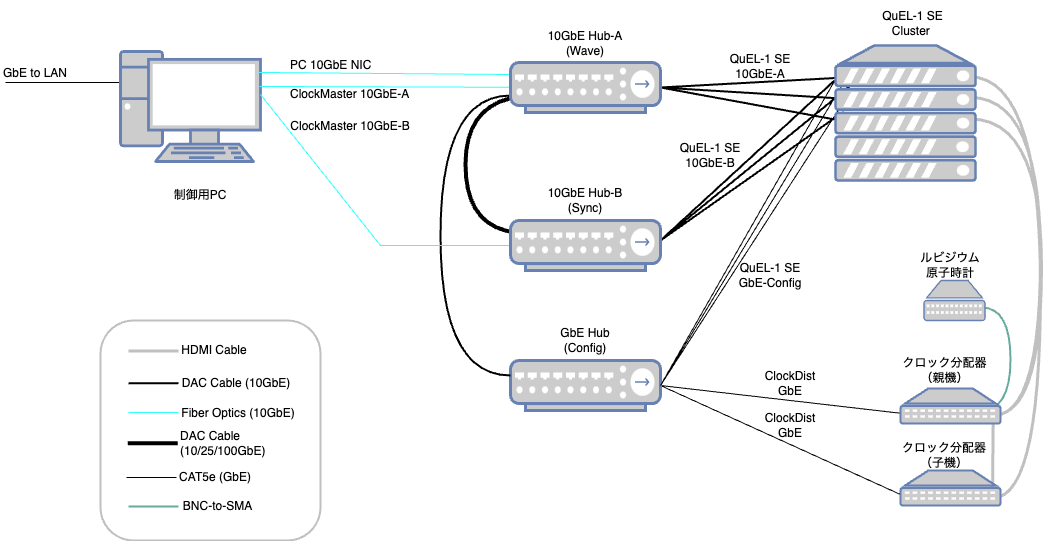

The diagram above was exported from draw.io. Its source (the exported page's mxGraphModel, read from the mxfile embedded in the PNG):
<mxGraphModel dx="2044" dy="824" grid="1" gridSize="10" guides="1" tooltips="1" connect="1" arrows="1" fold="1" page="1" pageScale="1" pageWidth="850" pageHeight="1100" math="0" shadow="0">
  <root>
    <mxCell id="0" />
    <mxCell id="1" parent="0" />
    <mxCell id="cBlAL9TJw4jHn37KUmX3-70" value="" style="endArrow=none;html=1;rounded=0;exitX=1;exitY=0.5;exitDx=0;exitDy=0;exitPerimeter=0;entryX=0.11;entryY=0.743;entryDx=0;entryDy=0;entryPerimeter=0;" parent="1" source="cBlAL9TJw4jHn37KUmX3-4" target="cBlAL9TJw4jHn37KUmX3-59" edge="1">
      <mxGeometry width="50" height="50" relative="1" as="geometry">
        <mxPoint x="760" y="300" as="sourcePoint" />
        <mxPoint x="810" y="250" as="targetPoint" />
      </mxGeometry>
    </mxCell>
    <mxCell id="I8ZTrOrWe6QbUeMSjYkV-8" value="" style="endArrow=none;html=1;rounded=0;entryX=0.943;entryY=0.675;entryDx=0;entryDy=0;entryPerimeter=0;exitX=0.78;exitY=0.657;exitDx=0;exitDy=0;exitPerimeter=0;edgeStyle=orthogonalEdgeStyle;curved=1;strokeWidth=2;strokeColor=#67AB9F;" parent="1" source="cBlAL9TJw4jHn37KUmX3-59" target="I8ZTrOrWe6QbUeMSjYkV-5" edge="1">
      <mxGeometry width="50" height="50" relative="1" as="geometry">
        <mxPoint x="470" y="450" as="sourcePoint" />
        <mxPoint x="520" y="400" as="targetPoint" />
        <Array as="points">
          <mxPoint x="1000" y="471" />
          <mxPoint x="1000" y="367" />
        </Array>
      </mxGeometry>
    </mxCell>
    <mxCell id="cBlAL9TJw4jHn37KUmX3-29" value="" style="endArrow=none;html=1;rounded=0;entryX=-0.021;entryY=0.282;entryDx=0;entryDy=0;entryPerimeter=0;" parent="1" edge="1">
      <mxGeometry width="50" height="50" relative="1" as="geometry">
        <mxPoint x="-5" y="142" as="sourcePoint" />
        <mxPoint x="112.05999999999995" y="142.01999999999998" as="targetPoint" />
      </mxGeometry>
    </mxCell>
    <mxCell id="cBlAL9TJw4jHn37KUmX3-75" value="" style="endArrow=none;html=1;rounded=0;entryX=0.927;entryY=0.872;entryDx=0;entryDy=0;entryPerimeter=0;exitX=0.92;exitY=0.702;exitDx=0;exitDy=0;exitPerimeter=0;strokeWidth=3;strokeColor=#c0c0c0;" parent="1" source="cBlAL9TJw4jHn37KUmX3-58" target="cBlAL9TJw4jHn37KUmX3-59" edge="1">
      <mxGeometry width="50" height="50" relative="1" as="geometry">
        <mxPoint x="760" y="300" as="sourcePoint" />
        <mxPoint x="810" y="250" as="targetPoint" />
      </mxGeometry>
    </mxCell>
    <mxCell id="cBlAL9TJw4jHn37KUmX3-69" value="" style="endArrow=none;html=1;rounded=0;exitX=1;exitY=0.5;exitDx=0;exitDy=0;exitPerimeter=0;entryX=0.058;entryY=0.762;entryDx=0;entryDy=0;entryPerimeter=0;" parent="1" source="cBlAL9TJw4jHn37KUmX3-4" target="cBlAL9TJw4jHn37KUmX3-58" edge="1">
      <mxGeometry width="50" height="50" relative="1" as="geometry">
        <mxPoint x="760" y="300" as="sourcePoint" />
        <mxPoint x="894.5999999999999" y="453.81999999999994" as="targetPoint" />
      </mxGeometry>
    </mxCell>
    <mxCell id="cBlAL9TJw4jHn37KUmX3-68" value="" style="endArrow=none;html=1;rounded=0;entryX=0.954;entryY=0.231;entryDx=0;entryDy=0;entryPerimeter=0;exitX=0.934;exitY=0.754;exitDx=0;exitDy=0;exitPerimeter=0;edgeStyle=orthogonalEdgeStyle;curved=1;strokeColor=#c0c0c0;strokeWidth=3;" parent="1" source="cBlAL9TJw4jHn37KUmX3-59" edge="1">
      <mxGeometry width="50" height="50" relative="1" as="geometry">
        <mxPoint x="977.2000000000003" y="506.4950000000001" as="sourcePoint" />
        <mxPoint x="960" y="178.5" as="targetPoint" />
        <Array as="points">
          <mxPoint x="1031" y="474" />
          <mxPoint x="1031" y="179" />
        </Array>
      </mxGeometry>
    </mxCell>
    <mxCell id="cBlAL9TJw4jHn37KUmX3-67" value="" style="endArrow=none;html=1;rounded=0;entryX=0.954;entryY=0.231;entryDx=0;entryDy=0;entryPerimeter=0;exitX=0.927;exitY=0.773;exitDx=0;exitDy=0;exitPerimeter=0;edgeStyle=orthogonalEdgeStyle;curved=1;strokeColor=#c0c0c0;strokeWidth=3;" parent="1" source="cBlAL9TJw4jHn37KUmX3-59" edge="1">
      <mxGeometry width="50" height="50" relative="1" as="geometry">
        <mxPoint x="984" y="470" as="sourcePoint" />
        <mxPoint x="960" y="157" as="targetPoint" />
        <Array as="points">
          <mxPoint x="1030" y="475" />
          <mxPoint x="1030" y="157" />
        </Array>
      </mxGeometry>
    </mxCell>
    <mxCell id="cBlAL9TJw4jHn37KUmX3-66" value="" style="endArrow=none;html=1;rounded=0;entryX=0.954;entryY=0.231;entryDx=0;entryDy=0;entryPerimeter=0;exitX=0.927;exitY=0.778;exitDx=0;exitDy=0;exitPerimeter=0;edgeStyle=orthogonalEdgeStyle;curved=1;strokeColor=#c0c0c0;strokeWidth=3;" parent="1" source="cBlAL9TJw4jHn37KUmX3-58" target="cBlAL9TJw4jHn37KUmX3-8" edge="1">
      <mxGeometry width="50" height="50" relative="1" as="geometry">
        <mxPoint x="790" y="320" as="sourcePoint" />
        <mxPoint x="840" y="270" as="targetPoint" />
        <Array as="points">
          <mxPoint x="1030" y="557" />
          <mxPoint x="1030" y="136" />
        </Array>
      </mxGeometry>
    </mxCell>
    <mxCell id="cBlAL9TJw4jHn37KUmX3-4" value="" style="fontColor=#0066CC;verticalAlign=top;verticalLabelPosition=bottom;labelPosition=center;align=center;html=1;outlineConnect=0;fillColor=#CCCCCC;strokeColor=#6881B3;gradientColor=none;gradientDirection=north;strokeWidth=2;shape=mxgraph.networks.hub;" parent="1" vertex="1">
      <mxGeometry x="500" y="420" width="150" height="50" as="geometry" />
    </mxCell>
    <mxCell id="cBlAL9TJw4jHn37KUmX3-7" value="" style="fontColor=#0066CC;verticalAlign=top;verticalLabelPosition=bottom;labelPosition=center;align=center;html=1;outlineConnect=0;fillColor=#CCCCCC;strokeColor=#6881B3;gradientColor=none;gradientDirection=north;strokeWidth=2;shape=mxgraph.networks.pc;" parent="1" vertex="1">
      <mxGeometry x="110" y="111" width="140" height="110" as="geometry" />
    </mxCell>
    <mxCell id="cBlAL9TJw4jHn37KUmX3-9" value="10GbE Hub-A&lt;br&gt;(Wave)" style="text;html=1;strokeColor=none;fillColor=none;align=center;verticalAlign=middle;whiteSpace=wrap;rounded=0;" parent="1" vertex="1">
      <mxGeometry x="520" y="88" width="110" height="30" as="geometry" />
    </mxCell>
    <mxCell id="cBlAL9TJw4jHn37KUmX3-10" value="10GbE Hub-B&lt;br&gt;(Sync)" style="text;html=1;strokeColor=none;fillColor=none;align=center;verticalAlign=middle;whiteSpace=wrap;rounded=0;" parent="1" vertex="1">
      <mxGeometry x="525" y="245" width="100" height="30" as="geometry" />
    </mxCell>
    <mxCell id="cBlAL9TJw4jHn37KUmX3-12" value="GbE Hub&lt;br&gt;(Config)" style="text;html=1;strokeColor=none;fillColor=none;align=center;verticalAlign=middle;whiteSpace=wrap;rounded=0;" parent="1" vertex="1">
      <mxGeometry x="545" y="390" width="60" height="20" as="geometry" />
    </mxCell>
    <mxCell id="cBlAL9TJw4jHn37KUmX3-16" value="クロック分配器（親機）" style="text;html=1;strokeColor=none;fillColor=none;align=center;verticalAlign=middle;whiteSpace=wrap;rounded=0;" parent="1" vertex="1">
      <mxGeometry x="890" y="415" width="89" height="30" as="geometry" />
    </mxCell>
    <mxCell id="cBlAL9TJw4jHn37KUmX3-23" value="" style="endArrow=none;html=1;rounded=0;entryX=0.1;entryY=1;entryDx=0;entryDy=0;entryPerimeter=0;exitX=0.1;exitY=1;exitDx=0;exitDy=0;exitPerimeter=0;edgeStyle=orthogonalEdgeStyle;curved=1;strokeWidth=2;" parent="1" edge="1">
      <mxGeometry width="50" height="50" relative="1" as="geometry">
        <mxPoint x="500" y="435" as="sourcePoint" />
        <mxPoint x="500" y="155" as="targetPoint" />
        <Array as="points">
          <mxPoint x="430" y="435" />
          <mxPoint x="430" y="155" />
        </Array>
      </mxGeometry>
    </mxCell>
    <mxCell id="cBlAL9TJw4jHn37KUmX3-27" value="" style="endArrow=none;html=1;rounded=0;exitX=0.993;exitY=0.318;exitDx=0;exitDy=0;exitPerimeter=0;strokeColor=#33FFFF;" parent="1" source="cBlAL9TJw4jHn37KUmX3-7" target="cBlAL9TJw4jHn37KUmX3-2" edge="1">
      <mxGeometry width="50" height="50" relative="1" as="geometry">
        <mxPoint x="450" y="460" as="sourcePoint" />
        <mxPoint x="490" y="140" as="targetPoint" />
      </mxGeometry>
    </mxCell>
    <mxCell id="cBlAL9TJw4jHn37KUmX3-28" value="" style="endArrow=none;html=1;rounded=0;exitX=1;exitY=0.391;exitDx=0;exitDy=0;exitPerimeter=0;entryX=0;entryY=0.5;entryDx=0;entryDy=0;entryPerimeter=0;strokeColor=#33FFFF;" parent="1" source="cBlAL9TJw4jHn37KUmX3-7" target="cBlAL9TJw4jHn37KUmX3-3" edge="1">
      <mxGeometry width="50" height="50" relative="1" as="geometry">
        <mxPoint x="450" y="460" as="sourcePoint" />
        <mxPoint x="500" y="410" as="targetPoint" />
        <Array as="points">
          <mxPoint x="370" y="305" />
        </Array>
      </mxGeometry>
    </mxCell>
    <mxCell id="cBlAL9TJw4jHn37KUmX3-30" value="PC 10GbE NIC&lt;br&gt;&lt;br&gt;ClockMaster 10GbE-A" style="text;html=1;strokeColor=none;fillColor=none;align=left;verticalAlign=middle;whiteSpace=wrap;rounded=0;" parent="1" vertex="1">
      <mxGeometry x="278" y="122" width="180" height="34" as="geometry" />
    </mxCell>
    <mxCell id="cBlAL9TJw4jHn37KUmX3-32" value="" style="endArrow=none;html=1;rounded=0;exitX=1;exitY=0.145;exitDx=0;exitDy=0;exitPerimeter=0;entryX=0.013;entryY=0.14;entryDx=0;entryDy=0;entryPerimeter=0;strokeColor=#33FFFF;" parent="1" edge="1">
      <mxGeometry width="50" height="50" relative="1" as="geometry">
        <mxPoint x="248" y="131.95000000000005" as="sourcePoint" />
        <mxPoint x="499.9499999999998" y="134" as="targetPoint" />
      </mxGeometry>
    </mxCell>
    <mxCell id="cBlAL9TJw4jHn37KUmX3-35" value="ClockMaster 10GbE-B" style="text;html=1;strokeColor=none;fillColor=none;align=center;verticalAlign=middle;whiteSpace=wrap;rounded=0;" parent="1" vertex="1">
      <mxGeometry x="275" y="171" width="130" height="30" as="geometry" />
    </mxCell>
    <mxCell id="cBlAL9TJw4jHn37KUmX3-36" value="GbE to LAN" style="text;html=1;strokeColor=none;fillColor=none;align=center;verticalAlign=middle;whiteSpace=wrap;rounded=0;" parent="1" vertex="1">
      <mxGeometry x="-10" y="118" width="70" height="30" as="geometry" />
    </mxCell>
    <mxCell id="cBlAL9TJw4jHn37KUmX3-38" value="" style="endArrow=none;html=1;rounded=0;entryX=0.368;entryY=0.22;entryDx=0;entryDy=0;entryPerimeter=0;strokeWidth=2;" parent="1" target="cBlAL9TJw4jHn37KUmX3-8" edge="1">
      <mxGeometry width="50" height="50" relative="1" as="geometry">
        <mxPoint x="650" y="147" as="sourcePoint" />
        <mxPoint x="820" y="140" as="targetPoint" />
      </mxGeometry>
    </mxCell>
    <mxCell id="cBlAL9TJw4jHn37KUmX3-39" value="" style="endArrow=none;html=1;rounded=0;entryX=0.299;entryY=0.409;entryDx=0;entryDy=0;entryPerimeter=0;exitX=1;exitY=0.5;exitDx=0;exitDy=0;exitPerimeter=0;strokeWidth=2;" parent="1" source="cBlAL9TJw4jHn37KUmX3-2" target="cBlAL9TJw4jHn37KUmX3-8" edge="1">
      <mxGeometry width="50" height="50" relative="1" as="geometry">
        <mxPoint x="400" y="450" as="sourcePoint" />
        <mxPoint x="450" y="400" as="targetPoint" />
      </mxGeometry>
    </mxCell>
    <mxCell id="cBlAL9TJw4jHn37KUmX3-40" value="" style="endArrow=none;html=1;rounded=0;exitX=1;exitY=0.5;exitDx=0;exitDy=0;exitPerimeter=0;strokeWidth=2;" parent="1" source="cBlAL9TJw4jHn37KUmX3-2" edge="1">
      <mxGeometry width="50" height="50" relative="1" as="geometry">
        <mxPoint x="400" y="450" as="sourcePoint" />
        <mxPoint x="830" y="180" as="targetPoint" />
      </mxGeometry>
    </mxCell>
    <mxCell id="cBlAL9TJw4jHn37KUmX3-41" value="" style="endArrow=none;html=1;rounded=0;entryX=-0.007;entryY=0.259;entryDx=0;entryDy=0;entryPerimeter=0;strokeWidth=2;" parent="1" target="cBlAL9TJw4jHn37KUmX3-8" edge="1">
      <mxGeometry width="50" height="50" relative="1" as="geometry">
        <mxPoint x="650" y="300" as="sourcePoint" />
        <mxPoint x="450" y="400" as="targetPoint" />
      </mxGeometry>
    </mxCell>
    <mxCell id="cBlAL9TJw4jHn37KUmX3-42" value="" style="endArrow=none;html=1;rounded=0;entryX=0.102;entryY=0.302;entryDx=0;entryDy=0;entryPerimeter=0;strokeWidth=2;" parent="1" target="cBlAL9TJw4jHn37KUmX3-8" edge="1">
      <mxGeometry width="50" height="50" relative="1" as="geometry">
        <mxPoint x="650" y="300" as="sourcePoint" />
        <mxPoint x="820" y="160" as="targetPoint" />
      </mxGeometry>
    </mxCell>
    <mxCell id="cBlAL9TJw4jHn37KUmX3-43" value="" style="endArrow=none;html=1;rounded=0;entryX=0.057;entryY=0.491;entryDx=0;entryDy=0;entryPerimeter=0;strokeWidth=2;" parent="1" target="cBlAL9TJw4jHn37KUmX3-8" edge="1">
      <mxGeometry width="50" height="50" relative="1" as="geometry">
        <mxPoint x="650" y="300" as="sourcePoint" />
        <mxPoint x="920" y="180" as="targetPoint" />
      </mxGeometry>
    </mxCell>
    <mxCell id="cBlAL9TJw4jHn37KUmX3-44" value="QuEL-1 SE&lt;br&gt;Cluster&amp;nbsp;" style="text;html=1;strokeColor=none;fillColor=none;align=center;verticalAlign=middle;whiteSpace=wrap;rounded=0;" parent="1" vertex="1">
      <mxGeometry x="845" y="60" width="115" height="45" as="geometry" />
    </mxCell>
    <mxCell id="cBlAL9TJw4jHn37KUmX3-45" value="" style="endArrow=none;html=1;rounded=0;entryX=0.1;entryY=1;entryDx=0;entryDy=0;entryPerimeter=0;exitX=0.11;exitY=0.254;exitDx=0;exitDy=0;exitPerimeter=0;edgeStyle=orthogonalEdgeStyle;curved=1;strokeWidth=4;" parent="1" source="cBlAL9TJw4jHn37KUmX3-3" edge="1">
      <mxGeometry width="50" height="50" relative="1" as="geometry">
        <mxPoint x="525" y="435" as="sourcePoint" />
        <mxPoint x="525" y="155" as="targetPoint" />
        <Array as="points">
          <mxPoint x="455" y="293" />
          <mxPoint x="455" y="155" />
        </Array>
      </mxGeometry>
    </mxCell>
    <mxCell id="cBlAL9TJw4jHn37KUmX3-2" value="" style="fontColor=#0066CC;verticalAlign=top;verticalLabelPosition=bottom;labelPosition=center;align=center;html=1;outlineConnect=0;fillColor=#CCCCCC;strokeColor=#6881B3;gradientColor=none;gradientDirection=north;strokeWidth=2;shape=mxgraph.networks.hub;" parent="1" vertex="1">
      <mxGeometry x="500" y="122" width="150" height="50" as="geometry" />
    </mxCell>
    <mxCell id="cBlAL9TJw4jHn37KUmX3-3" value="" style="fontColor=#0066CC;verticalAlign=top;verticalLabelPosition=bottom;labelPosition=center;align=center;html=1;outlineConnect=0;fillColor=#CCCCCC;strokeColor=#6881B3;gradientColor=none;gradientDirection=north;strokeWidth=2;shape=mxgraph.networks.hub;" parent="1" vertex="1">
      <mxGeometry x="500" y="280" width="150" height="50" as="geometry" />
    </mxCell>
    <mxCell id="cBlAL9TJw4jHn37KUmX3-48" value="" style="endArrow=none;html=1;rounded=0;entryX=0.036;entryY=0.185;entryDx=0;entryDy=0;entryPerimeter=0;exitX=1;exitY=0.5;exitDx=0;exitDy=0;exitPerimeter=0;" parent="1" source="cBlAL9TJw4jHn37KUmX3-4" target="cBlAL9TJw4jHn37KUmX3-8" edge="1">
      <mxGeometry width="50" height="50" relative="1" as="geometry">
        <mxPoint x="790" y="230" as="sourcePoint" />
        <mxPoint x="840" y="180" as="targetPoint" />
      </mxGeometry>
    </mxCell>
    <mxCell id="cBlAL9TJw4jHn37KUmX3-49" value="" style="endArrow=none;html=1;rounded=0;entryX=0.067;entryY=0.261;entryDx=0;entryDy=0;entryPerimeter=0;exitX=1;exitY=0.5;exitDx=0;exitDy=0;exitPerimeter=0;" parent="1" source="cBlAL9TJw4jHn37KUmX3-4" target="cBlAL9TJw4jHn37KUmX3-8" edge="1">
      <mxGeometry width="50" height="50" relative="1" as="geometry">
        <mxPoint x="790" y="230" as="sourcePoint" />
        <mxPoint x="840" y="180" as="targetPoint" />
      </mxGeometry>
    </mxCell>
    <mxCell id="cBlAL9TJw4jHn37KUmX3-50" value="" style="endArrow=none;html=1;rounded=0;exitX=1;exitY=0.5;exitDx=0;exitDy=0;exitPerimeter=0;entryX=0.102;entryY=0.348;entryDx=0;entryDy=0;entryPerimeter=0;" parent="1" source="cBlAL9TJw4jHn37KUmX3-4" target="cBlAL9TJw4jHn37KUmX3-8" edge="1">
      <mxGeometry width="50" height="50" relative="1" as="geometry">
        <mxPoint x="790" y="230" as="sourcePoint" />
        <mxPoint x="840" y="180" as="targetPoint" />
      </mxGeometry>
    </mxCell>
    <mxCell id="cBlAL9TJw4jHn37KUmX3-8" value="" style="fontColor=#0066CC;verticalAlign=top;verticalLabelPosition=bottom;labelPosition=center;align=center;html=1;outlineConnect=0;fillColor=#CCCCCC;strokeColor=#6881B3;gradientColor=none;gradientDirection=north;strokeWidth=2;shape=mxgraph.networks.server;" parent="1" vertex="1">
      <mxGeometry x="825" y="105" width="140" height="135" as="geometry" />
    </mxCell>
    <mxCell id="cBlAL9TJw4jHn37KUmX3-51" value="QuEL-1 SE 10GbE-A" style="text;html=1;strokeColor=none;fillColor=none;align=center;verticalAlign=middle;whiteSpace=wrap;rounded=0;" parent="1" vertex="1">
      <mxGeometry x="710" y="111" width="80" height="30" as="geometry" />
    </mxCell>
    <mxCell id="cBlAL9TJw4jHn37KUmX3-52" value="QuEL-1 SE&lt;br&gt;10GbE-B" style="text;html=1;strokeColor=none;fillColor=none;align=center;verticalAlign=middle;whiteSpace=wrap;rounded=0;" parent="1" vertex="1">
      <mxGeometry x="660" y="200" width="80" height="30" as="geometry" />
    </mxCell>
    <mxCell id="cBlAL9TJw4jHn37KUmX3-53" value="QuEL-1 SE&lt;br&gt;GbE-Config" style="text;html=1;strokeColor=none;fillColor=none;align=center;verticalAlign=middle;whiteSpace=wrap;rounded=0;" parent="1" vertex="1">
      <mxGeometry x="720" y="320" width="80" height="30" as="geometry" />
    </mxCell>
    <mxCell id="cBlAL9TJw4jHn37KUmX3-59" value="" style="fontColor=#0066CC;verticalAlign=top;verticalLabelPosition=bottom;labelPosition=center;align=center;html=1;outlineConnect=0;fillColor=#CCCCCC;strokeColor=#6881B3;gradientColor=none;gradientDirection=north;strokeWidth=2;shape=mxgraph.networks.patch_panel;" parent="1" vertex="1">
      <mxGeometry x="890" y="448" width="100" height="35" as="geometry" />
    </mxCell>
    <mxCell id="cBlAL9TJw4jHn37KUmX3-58" value="" style="fontColor=#0066CC;verticalAlign=top;verticalLabelPosition=bottom;labelPosition=center;align=center;html=1;outlineConnect=0;fillColor=#CCCCCC;strokeColor=#6881B3;gradientColor=none;gradientDirection=north;strokeWidth=2;shape=mxgraph.networks.patch_panel;" parent="1" vertex="1">
      <mxGeometry x="890" y="530" width="100" height="35" as="geometry" />
    </mxCell>
    <mxCell id="cBlAL9TJw4jHn37KUmX3-65" value="クロック分配器（子機）" style="text;html=1;strokeColor=none;fillColor=none;align=center;verticalAlign=middle;whiteSpace=wrap;rounded=0;" parent="1" vertex="1">
      <mxGeometry x="888" y="500" width="92" height="30" as="geometry" />
    </mxCell>
    <mxCell id="cBlAL9TJw4jHn37KUmX3-73" value="ClockDist&lt;br&gt;GbE" style="text;html=1;strokeColor=none;fillColor=none;align=center;verticalAlign=middle;whiteSpace=wrap;rounded=0;" parent="1" vertex="1">
      <mxGeometry x="750" y="428" width="60" height="30" as="geometry" />
    </mxCell>
    <mxCell id="cBlAL9TJw4jHn37KUmX3-74" value="ClockDist&lt;br&gt;GbE" style="text;html=1;strokeColor=none;fillColor=none;align=center;verticalAlign=middle;whiteSpace=wrap;rounded=0;" parent="1" vertex="1">
      <mxGeometry x="750" y="470" width="60" height="30" as="geometry" />
    </mxCell>
    <mxCell id="I8ZTrOrWe6QbUeMSjYkV-3" value="制御用PC" style="text;html=1;strokeColor=none;fillColor=none;align=center;verticalAlign=middle;whiteSpace=wrap;rounded=0;" parent="1" vertex="1">
      <mxGeometry x="160" y="240" width="60" height="30" as="geometry" />
    </mxCell>
    <mxCell id="I8ZTrOrWe6QbUeMSjYkV-5" value="" style="fontColor=#0066CC;verticalAlign=top;verticalLabelPosition=bottom;labelPosition=center;align=center;html=1;outlineConnect=0;fillColor=#CCCCCC;strokeColor=#6881B3;gradientColor=none;gradientDirection=north;strokeWidth=2;shape=mxgraph.networks.patch_panel;" parent="1" vertex="1">
      <mxGeometry x="913.5" y="340" width="61" height="40" as="geometry" />
    </mxCell>
    <mxCell id="I8ZTrOrWe6QbUeMSjYkV-7" value="ルビジウム原子時計" style="text;html=1;strokeColor=none;fillColor=none;align=center;verticalAlign=middle;whiteSpace=wrap;rounded=0;" parent="1" vertex="1">
      <mxGeometry x="905" y="310" width="70" height="30" as="geometry" />
    </mxCell>
    <mxCell id="I8ZTrOrWe6QbUeMSjYkV-1" value="" style="rounded=1;whiteSpace=wrap;html=1;strokeWidth=2;strokeColor=#C0C0C0;" parent="1" vertex="1">
      <mxGeometry x="90" y="380" width="220" height="220" as="geometry" />
    </mxCell>
    <mxCell id="cBlAL9TJw4jHn37KUmX3-79" value="" style="endArrow=none;html=1;rounded=0;strokeWidth=3;strokeColor=#C0C0C0;" parent="1" edge="1">
      <mxGeometry width="50" height="50" relative="1" as="geometry">
        <mxPoint x="118" y="410.5" as="sourcePoint" />
        <mxPoint x="168" y="410.5" as="targetPoint" />
      </mxGeometry>
    </mxCell>
    <mxCell id="cBlAL9TJw4jHn37KUmX3-80" value="HDMI Cable" style="text;html=1;strokeColor=none;fillColor=none;align=center;verticalAlign=middle;whiteSpace=wrap;rounded=0;" parent="1" vertex="1">
      <mxGeometry x="164" y="395" width="80" height="30" as="geometry" />
    </mxCell>
    <mxCell id="cBlAL9TJw4jHn37KUmX3-82" value="" style="endArrow=none;html=1;rounded=0;strokeWidth=2;strokeColor=#000000;" parent="1" edge="1">
      <mxGeometry width="50" height="50" relative="1" as="geometry">
        <mxPoint x="118" y="442.65999999999997" as="sourcePoint" />
        <mxPoint x="168" y="442.65999999999997" as="targetPoint" />
      </mxGeometry>
    </mxCell>
    <mxCell id="cBlAL9TJw4jHn37KUmX3-83" value="" style="endArrow=none;html=1;rounded=0;strokeWidth=1;strokeColor=#33FFFF;" parent="1" edge="1">
      <mxGeometry width="50" height="50" relative="1" as="geometry">
        <mxPoint x="118" y="472" as="sourcePoint" />
        <mxPoint x="168" y="472" as="targetPoint" />
      </mxGeometry>
    </mxCell>
    <mxCell id="cBlAL9TJw4jHn37KUmX3-84" value="" style="endArrow=none;html=1;rounded=0;strokeWidth=1;strokeColor=#000000;" parent="1" edge="1">
      <mxGeometry width="50" height="50" relative="1" as="geometry">
        <mxPoint x="116" y="537" as="sourcePoint" />
        <mxPoint x="166" y="537" as="targetPoint" />
      </mxGeometry>
    </mxCell>
    <mxCell id="cBlAL9TJw4jHn37KUmX3-85" value="DAC Cable (10GbE)" style="text;html=1;strokeColor=none;fillColor=none;align=center;verticalAlign=middle;whiteSpace=wrap;rounded=0;" parent="1" vertex="1">
      <mxGeometry x="161" y="428" width="130" height="30" as="geometry" />
    </mxCell>
    <mxCell id="cBlAL9TJw4jHn37KUmX3-86" value="Fiber Optics (10GbE)" style="text;html=1;strokeColor=none;fillColor=none;align=center;verticalAlign=middle;whiteSpace=wrap;rounded=0;" parent="1" vertex="1">
      <mxGeometry x="168" y="458" width="120" height="30" as="geometry" />
    </mxCell>
    <mxCell id="cBlAL9TJw4jHn37KUmX3-87" value="CAT5e (GbE)" style="text;html=1;strokeColor=none;fillColor=none;align=center;verticalAlign=middle;whiteSpace=wrap;rounded=0;" parent="1" vertex="1">
      <mxGeometry x="155" y="522" width="100" height="30" as="geometry" />
    </mxCell>
    <mxCell id="I8ZTrOrWe6QbUeMSjYkV-9" value="" style="endArrow=none;html=1;rounded=0;strokeWidth=2;strokeColor=#67AB9F;" parent="1" edge="1">
      <mxGeometry width="50" height="50" relative="1" as="geometry">
        <mxPoint x="118" y="566" as="sourcePoint" />
        <mxPoint x="168" y="566" as="targetPoint" />
      </mxGeometry>
    </mxCell>
    <mxCell id="I8ZTrOrWe6QbUeMSjYkV-11" value="BNC-to-SMA" style="text;html=1;strokeColor=none;fillColor=none;align=center;verticalAlign=middle;whiteSpace=wrap;rounded=0;" parent="1" vertex="1">
      <mxGeometry x="160" y="551" width="95" height="30" as="geometry" />
    </mxCell>
    <mxCell id="8TC4269yUBH3lA_BifLL-1" value="" style="endArrow=none;html=1;rounded=0;strokeWidth=4;strokeColor=#000000;" edge="1" parent="1">
      <mxGeometry width="50" height="50" relative="1" as="geometry">
        <mxPoint x="117.25" y="502.65999999999997" as="sourcePoint" />
        <mxPoint x="167.25" y="502.65999999999997" as="targetPoint" />
      </mxGeometry>
    </mxCell>
    <mxCell id="8TC4269yUBH3lA_BifLL-2" value="DAC Cable (10/25/100GbE)" style="text;html=1;strokeColor=none;fillColor=none;align=left;verticalAlign=middle;whiteSpace=wrap;rounded=0;" vertex="1" parent="1">
      <mxGeometry x="167.75" y="488" width="130" height="30" as="geometry" />
    </mxCell>
  </root>
</mxGraphModel>